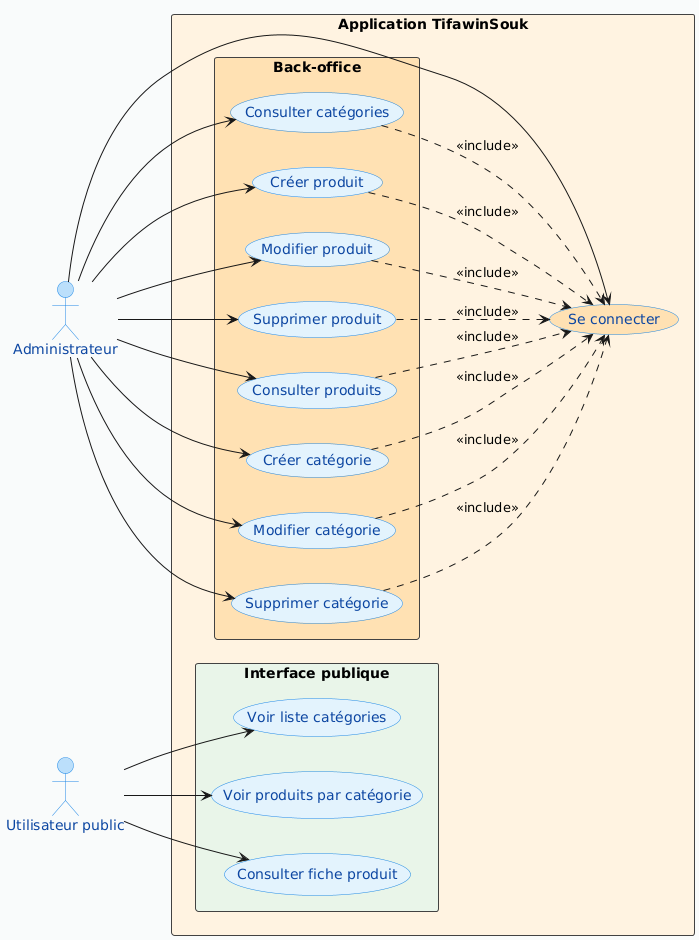

The diagram above was rendered by PlantUML. Its source (embedded in the PNG):
@startuml
' ================= STYLE GLOBAL =================
skinparam backgroundColor #F9FAFB
skinparam usecase {
  BackgroundColor #E3F2FD
  BorderColor #1E88E5
  FontColor #0D47A1
}
skinparam actor {
  BackgroundColor #BBDEFB
  BorderColor #1E88E5
  FontColor #0D47A1
}
skinparam rectangle {
  BorderColor #424242
}

left to right direction

actor Administrateur
actor "Utilisateur public" as Client

rectangle "Application TifawinSouk" #FFF3E0 {

  (Se connecter) as Login #FFE0B2

  rectangle "Back-office" #FFE0B2 {
    (Créer catégorie)
    (Modifier catégorie)
    (Supprimer catégorie)
    (Consulter catégories)

    (Créer produit)
    (Modifier produit)
    (Supprimer produit)
    (Consulter produits)
  }

  rectangle "Interface publique" #E8F5E9 {
    (Voir liste catégories)
    (Voir produits par catégorie)
    (Consulter fiche produit)
  }
}

Administrateur --> Login

Administrateur --> (Créer catégorie)
Administrateur --> (Modifier catégorie)
Administrateur --> (Supprimer catégorie)
Administrateur --> (Consulter catégories)

Administrateur --> (Créer produit)
Administrateur --> (Modifier produit)
Administrateur --> (Supprimer produit)
Administrateur --> (Consulter produits)

(Créer catégorie) ..> Login : <<include>>
(Modifier catégorie) ..> Login : <<include>>
(Supprimer catégorie) ..> Login : <<include>>
(Consulter catégories) ..> Login : <<include>>

(Créer produit) ..> Login : <<include>>
(Modifier produit) ..> Login : <<include>>
(Supprimer produit) ..> Login : <<include>>
(Consulter produits) ..> Login : <<include>>

Client --> (Voir liste catégories)
Client --> (Voir produits par catégorie)
Client --> (Consulter fiche produit)
@enduml